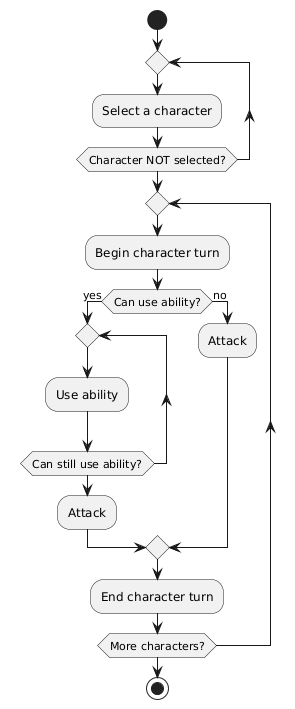

The diagram above was rendered by PlantUML. Its source (embedded in the PNG):
@startuml
start

' Always begin by selecting a character
repeat
  :Select a character;
repeat while (Character NOT selected?)

' Once selected, process all characters
repeat
  :Begin character turn;

  if (Can use ability?) then (yes)
    repeat
      :Use ability;
    repeat while (Can still use ability?)

    :Attack;
  else (no)
    :Attack;
  endif

  :End character turn;
repeat while (More characters?)

stop
@enduml